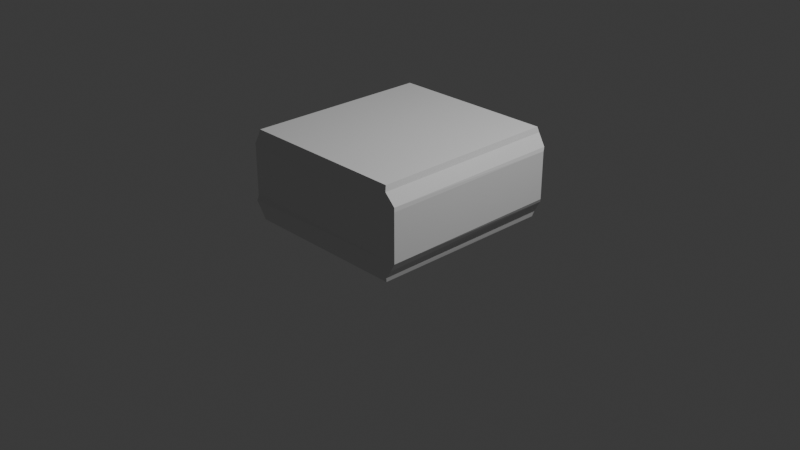 # Source: countertop_middle_001.blend  (saved by Blender 5.1.30; exported with 4.5.12 LTS)
import bpy
from mathutils import Matrix  # noqa: F401  (used for matrix-valued properties, if any)

bpy.ops.wm.read_factory_settings(use_empty=True)
scene = bpy.context.scene
scene.name = 'Scene'

# ---- collections
col_collection = bpy.data.collections.new('Collection'); scene.collection.children.link(col_collection)

# ---- world
world_world = bpy.data.worlds.new('World'); scene.world = world_world
world_world.use_nodes = True; world_world.node_tree.nodes.clear()
_N = world_world.node_tree.nodes; _L = world_world.node_tree.links
n0 = _N.new('ShaderNodeOutputWorld'); n0.name = 'World Output'; n0.location = (200, 100)
n1 = _N.new('ShaderNodeBackground'); n1.name = 'Background'; n1.location = (-200, 100)
n1.inputs[0].default_value = (0.05088, 0.05088, 0.05088, 1.0)
_L.new(n1.outputs[0], n0.inputs[0])
n0.is_active_output = True
world_world.color = (0.05088, 0.05088, 0.05088)
world_world.sun_shadow_jitter_overblur = 0.0

# ---- cameras
cam_camera = bpy.data.cameras.new('Camera')
cam_camera.clip_end = 100.0
cam_camera.ortho_scale = 7.314

# ---- lights
light_light = bpy.data.lights.new('Light', 'POINT')
light_light.energy = 1000.0
light_light.shadow_soft_size = 0.1

# ---- meshes
me_cube = bpy.data.meshes.new('Cube')
me_cube.from_pydata([(-0.9809, -1.035, 0.2036), (-1.0, -1.0, 0.239), (-1.0, 1.0, 0.7577), (-1.016, -0.9907, 0.7983), (-0.9858, 1.018, 0.2023), (-1.0, -1.0, 0.7576), (-1.0, 1.0, 0.2426), (-0.9423, -0.9318, 0.124), (-0.9093, -1.019, 0.0705), (-0.8998, -1.005, 0.0117), (-0.8989, 1.003, 0.01187), (-0.9133, 1.02, 0.07092), (0.9134, -1.02, 0.07163), (-0.9116, -1.021, 0.9264), (-0.9137, 1.022, 0.9235), (-0.8991, -1.007, 0.9837), (0.8997, -1.006, 0.9837), (-0.9532, 0.9472, 0.8503), (-0.9482, 0.9807, 0.1415), (0.9138, 1.019, 0.07107), (-0.8992, 1.006, 0.9782), (0.9997, -0.9997, 0.2369), (0.9955, -0.9953, 0.7957), (0.8997, 1.005, 0.01171), (0.9003, -1.005, 0.02149), (0.956, -1.002, 0.1513), (0.9125, -1.022, 0.925), (0.9133, 1.022, 0.9243), (0.899, 1.007, 0.9838), (1.0, -1.0, 0.753), (1.0, 1.0, 0.2383), (0.9838, 1.017, 0.1988), (0.9912, 1.018, 0.7954), (1.0, 1.0, 0.7564)], [], [(1, 21, 29), (7, 0, 4), (1, 5, 2), (3, 13, 14), (3, 5, 22), (3, 22, 13), (8, 0, 7), (15, 13, 16), (12, 0, 8), (4, 1, 6), (3, 14, 17), (19, 10, 11), (14, 15, 20), (20, 15, 28), (19, 11, 18), (30, 6, 2), (17, 14, 2), (2, 14, 32), (33, 30, 2), (23, 9, 10), (25, 0, 12), (8, 24, 12), (8, 11, 10, 9), (29, 21, 30), (31, 25, 12), (22, 29, 33), (19, 12, 23), (28, 27, 20), (2, 32, 33), (32, 22, 33), (0, 21, 1), (3, 2, 5), (4, 0, 1), (6, 1, 2), (26, 27, 28, 16), (11, 8, 7), (8, 9, 24), (14, 13, 15), (28, 15, 16), (11, 7, 4), (18, 11, 4), (2, 3, 17), (6, 30, 4), (20, 27, 14), (4, 19, 18), (30, 31, 4), (32, 14, 27), (25, 21, 0), (5, 1, 29), (23, 24, 9), (13, 22, 26), (16, 13, 26), (22, 5, 29), (31, 21, 25), (30, 21, 31), (27, 26, 22), (19, 23, 10), (23, 12, 24), (19, 31, 12), (4, 31, 19), (33, 29, 30), (32, 27, 22)])
me_cube.update()

# ---- objects
ob_light = bpy.data.objects.new('Light', light_light)
ob_camera = bpy.data.objects.new('Camera', cam_camera)
ob_cube = bpy.data.objects.new('Cube', me_cube)

# ---- transforms, parenting, visibility, modifiers, constraints
ob_light.location = (4.076, 1.005, 5.904)
ob_light.rotation_euler = (0.6503, 0.05522, 1.866)
ob_light.lock_rotations_4d = False
ob_light.empty_display_type = 'ARROWS'
ob_light.color = (0.0, 0.0, 0.0, 0.0)
ob_light.lineart.crease_threshold = 0.0
ob_camera.location = (7.359, -6.926, 4.958)
ob_camera.rotation_euler = (1.109, 0.0, 0.8149)
ob_camera.lock_rotations_4d = False
ob_camera.empty_display_type = 'ARROWS'
ob_camera.color = (0.0, 0.0, 0.0, 0.0)
ob_camera.display_type = 'WIRE'
ob_camera.lineart.crease_threshold = 0.0
ob_cube.location = (0.0, 0.0, 0.0)

# ---- collection membership
col_collection.objects.link(ob_light)
col_collection.objects.link(ob_camera)
col_collection.objects.link(ob_cube)

# ---- scene / render settings (as saved in the file)
scene.camera = ob_camera
scene.frame_start = 1; scene.frame_end = 250; scene.frame_set(1)
scene.render.engine = 'BLENDER_EEVEE_NEXT'
scene.render.bake_bias = 0.0
scene.render.bake_samples = 0
scene.cycles.sampling_pattern = 'TABULATED_SOBOL'
scene.eevee.use_volume_custom_range = False
bpy.context.view_layer.update()
